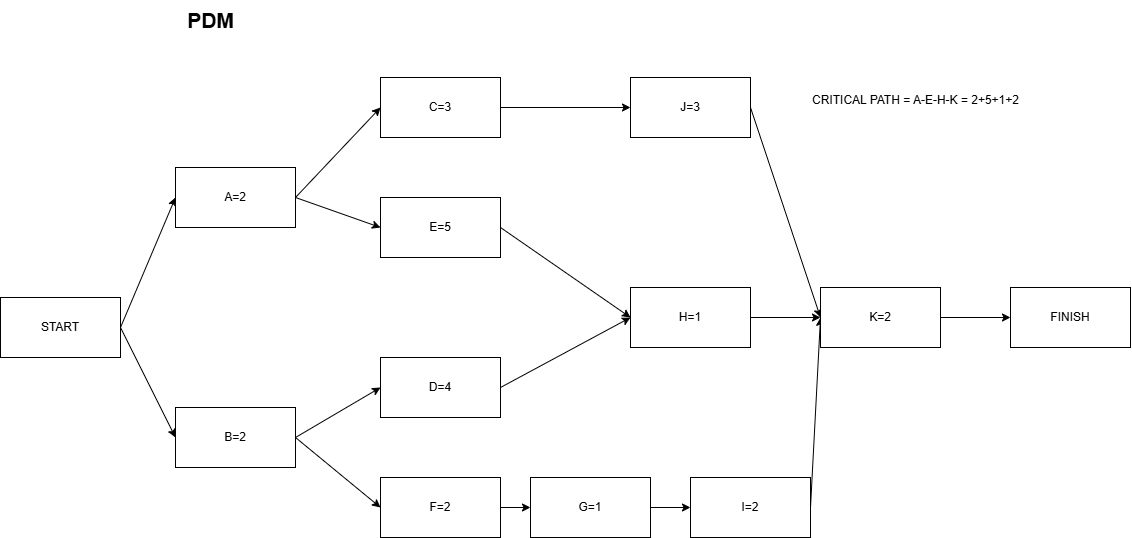

The diagram above was exported from draw.io. Its source (the exported page's mxGraphModel, read from the mxfile embedded in the PNG):
<mxGraphModel dx="1709" dy="496" grid="1" gridSize="10" guides="1" tooltips="1" connect="1" arrows="1" fold="1" page="1" pageScale="1" pageWidth="827" pageHeight="1169" math="0" shadow="0">
  <root>
    <mxCell id="0" />
    <mxCell id="1" parent="0" />
    <mxCell id="PxwtQvlPMO-a0GkI7bMO-1" value="&lt;b&gt;&lt;font style=&quot;font-size: 21px;&quot;&gt;PDM&lt;/font&gt;&lt;/b&gt;" style="text;html=1;align=center;verticalAlign=middle;resizable=0;points=[];autosize=1;strokeColor=none;fillColor=none;" parent="1" vertex="1">
      <mxGeometry x="5" y="23" width="70" height="40" as="geometry" />
    </mxCell>
    <mxCell id="PxwtQvlPMO-a0GkI7bMO-14" style="rounded=0;orthogonalLoop=1;jettySize=auto;html=1;entryX=0;entryY=0.5;entryDx=0;entryDy=0;exitX=1;exitY=0.5;exitDx=0;exitDy=0;" parent="1" source="PxwtQvlPMO-a0GkI7bMO-2" target="PxwtQvlPMO-a0GkI7bMO-3" edge="1">
      <mxGeometry relative="1" as="geometry" />
    </mxCell>
    <mxCell id="PxwtQvlPMO-a0GkI7bMO-15" style="rounded=0;orthogonalLoop=1;jettySize=auto;html=1;exitX=1;exitY=0.5;exitDx=0;exitDy=0;entryX=0;entryY=0.5;entryDx=0;entryDy=0;" parent="1" source="PxwtQvlPMO-a0GkI7bMO-2" target="PxwtQvlPMO-a0GkI7bMO-4" edge="1">
      <mxGeometry relative="1" as="geometry" />
    </mxCell>
    <mxCell id="PxwtQvlPMO-a0GkI7bMO-2" value="START" style="rounded=0;whiteSpace=wrap;html=1;" parent="1" vertex="1">
      <mxGeometry x="-170" y="320" width="120" height="60" as="geometry" />
    </mxCell>
    <mxCell id="PxwtQvlPMO-a0GkI7bMO-16" style="rounded=0;orthogonalLoop=1;jettySize=auto;html=1;exitX=1;exitY=0.5;exitDx=0;exitDy=0;entryX=0;entryY=0.5;entryDx=0;entryDy=0;" parent="1" source="PxwtQvlPMO-a0GkI7bMO-3" target="PxwtQvlPMO-a0GkI7bMO-5" edge="1">
      <mxGeometry relative="1" as="geometry" />
    </mxCell>
    <mxCell id="PxwtQvlPMO-a0GkI7bMO-17" style="rounded=0;orthogonalLoop=1;jettySize=auto;html=1;exitX=1;exitY=0.5;exitDx=0;exitDy=0;entryX=0;entryY=0.5;entryDx=0;entryDy=0;" parent="1" source="PxwtQvlPMO-a0GkI7bMO-3" target="PxwtQvlPMO-a0GkI7bMO-6" edge="1">
      <mxGeometry relative="1" as="geometry" />
    </mxCell>
    <mxCell id="PxwtQvlPMO-a0GkI7bMO-3" value="A=2" style="rounded=0;whiteSpace=wrap;html=1;" parent="1" vertex="1">
      <mxGeometry x="5" y="190" width="120" height="60" as="geometry" />
    </mxCell>
    <mxCell id="PxwtQvlPMO-a0GkI7bMO-18" style="rounded=0;orthogonalLoop=1;jettySize=auto;html=1;exitX=1;exitY=0.5;exitDx=0;exitDy=0;entryX=0;entryY=0.5;entryDx=0;entryDy=0;" parent="1" source="PxwtQvlPMO-a0GkI7bMO-4" target="PxwtQvlPMO-a0GkI7bMO-7" edge="1">
      <mxGeometry relative="1" as="geometry" />
    </mxCell>
    <mxCell id="PxwtQvlPMO-a0GkI7bMO-19" style="rounded=0;orthogonalLoop=1;jettySize=auto;html=1;exitX=1;exitY=0.5;exitDx=0;exitDy=0;entryX=0;entryY=0.5;entryDx=0;entryDy=0;" parent="1" source="PxwtQvlPMO-a0GkI7bMO-4" target="PxwtQvlPMO-a0GkI7bMO-8" edge="1">
      <mxGeometry relative="1" as="geometry" />
    </mxCell>
    <mxCell id="PxwtQvlPMO-a0GkI7bMO-4" value="B=2" style="rounded=0;whiteSpace=wrap;html=1;" parent="1" vertex="1">
      <mxGeometry x="5" y="430" width="120" height="60" as="geometry" />
    </mxCell>
    <mxCell id="PxwtQvlPMO-a0GkI7bMO-23" style="edgeStyle=orthogonalEdgeStyle;rounded=0;orthogonalLoop=1;jettySize=auto;html=1;exitX=1;exitY=0.5;exitDx=0;exitDy=0;entryX=0;entryY=0.5;entryDx=0;entryDy=0;" parent="1" source="PxwtQvlPMO-a0GkI7bMO-5" target="PxwtQvlPMO-a0GkI7bMO-9" edge="1">
      <mxGeometry relative="1" as="geometry" />
    </mxCell>
    <mxCell id="PxwtQvlPMO-a0GkI7bMO-5" value="C=3" style="rounded=0;whiteSpace=wrap;html=1;" parent="1" vertex="1">
      <mxGeometry x="210" y="100" width="120" height="60" as="geometry" />
    </mxCell>
    <mxCell id="PxwtQvlPMO-a0GkI7bMO-20" style="rounded=0;orthogonalLoop=1;jettySize=auto;html=1;exitX=1;exitY=0.5;exitDx=0;exitDy=0;entryX=0;entryY=0.5;entryDx=0;entryDy=0;" parent="1" source="PxwtQvlPMO-a0GkI7bMO-6" target="PxwtQvlPMO-a0GkI7bMO-10" edge="1">
      <mxGeometry relative="1" as="geometry" />
    </mxCell>
    <mxCell id="PxwtQvlPMO-a0GkI7bMO-6" value="E=5" style="rounded=0;whiteSpace=wrap;html=1;" parent="1" vertex="1">
      <mxGeometry x="210" y="220" width="120" height="60" as="geometry" />
    </mxCell>
    <mxCell id="PxwtQvlPMO-a0GkI7bMO-21" style="rounded=0;orthogonalLoop=1;jettySize=auto;html=1;exitX=1;exitY=0.5;exitDx=0;exitDy=0;entryX=0;entryY=0.5;entryDx=0;entryDy=0;" parent="1" source="PxwtQvlPMO-a0GkI7bMO-7" target="PxwtQvlPMO-a0GkI7bMO-10" edge="1">
      <mxGeometry relative="1" as="geometry" />
    </mxCell>
    <mxCell id="PxwtQvlPMO-a0GkI7bMO-7" value="D=4" style="rounded=0;whiteSpace=wrap;html=1;" parent="1" vertex="1">
      <mxGeometry x="210" y="380" width="120" height="60" as="geometry" />
    </mxCell>
    <mxCell id="PxwtQvlPMO-a0GkI7bMO-22" style="edgeStyle=orthogonalEdgeStyle;rounded=0;orthogonalLoop=1;jettySize=auto;html=1;exitX=1;exitY=0.5;exitDx=0;exitDy=0;entryX=0;entryY=0.5;entryDx=0;entryDy=0;" parent="1" source="PxwtQvlPMO-a0GkI7bMO-8" target="PxwtQvlPMO-a0GkI7bMO-28" edge="1">
      <mxGeometry relative="1" as="geometry" />
    </mxCell>
    <mxCell id="PxwtQvlPMO-a0GkI7bMO-8" value="F=2" style="rounded=0;whiteSpace=wrap;html=1;" parent="1" vertex="1">
      <mxGeometry x="210" y="500" width="120" height="60" as="geometry" />
    </mxCell>
    <mxCell id="PxwtQvlPMO-a0GkI7bMO-24" style="rounded=0;orthogonalLoop=1;jettySize=auto;html=1;exitX=1;exitY=0.5;exitDx=0;exitDy=0;entryX=0;entryY=0.5;entryDx=0;entryDy=0;" parent="1" source="PxwtQvlPMO-a0GkI7bMO-9" target="PxwtQvlPMO-a0GkI7bMO-12" edge="1">
      <mxGeometry relative="1" as="geometry" />
    </mxCell>
    <mxCell id="PxwtQvlPMO-a0GkI7bMO-9" value="J=3" style="rounded=0;whiteSpace=wrap;html=1;" parent="1" vertex="1">
      <mxGeometry x="460" y="100" width="120" height="60" as="geometry" />
    </mxCell>
    <mxCell id="PxwtQvlPMO-a0GkI7bMO-25" style="rounded=0;orthogonalLoop=1;jettySize=auto;html=1;exitX=1;exitY=0.5;exitDx=0;exitDy=0;entryX=0;entryY=0.5;entryDx=0;entryDy=0;" parent="1" source="PxwtQvlPMO-a0GkI7bMO-10" target="PxwtQvlPMO-a0GkI7bMO-12" edge="1">
      <mxGeometry relative="1" as="geometry" />
    </mxCell>
    <mxCell id="PxwtQvlPMO-a0GkI7bMO-10" value="H=1" style="rounded=0;whiteSpace=wrap;html=1;" parent="1" vertex="1">
      <mxGeometry x="460" y="310" width="120" height="60" as="geometry" />
    </mxCell>
    <mxCell id="PxwtQvlPMO-a0GkI7bMO-26" style="rounded=0;orthogonalLoop=1;jettySize=auto;html=1;exitX=1;exitY=0.5;exitDx=0;exitDy=0;entryX=0;entryY=0.5;entryDx=0;entryDy=0;" parent="1" source="PxwtQvlPMO-a0GkI7bMO-11" target="PxwtQvlPMO-a0GkI7bMO-12" edge="1">
      <mxGeometry relative="1" as="geometry" />
    </mxCell>
    <mxCell id="PxwtQvlPMO-a0GkI7bMO-11" value="I=2" style="rounded=0;whiteSpace=wrap;html=1;" parent="1" vertex="1">
      <mxGeometry x="520" y="500" width="120" height="60" as="geometry" />
    </mxCell>
    <mxCell id="PxwtQvlPMO-a0GkI7bMO-27" style="edgeStyle=orthogonalEdgeStyle;rounded=0;orthogonalLoop=1;jettySize=auto;html=1;exitX=1;exitY=0.5;exitDx=0;exitDy=0;entryX=0;entryY=0.5;entryDx=0;entryDy=0;" parent="1" source="PxwtQvlPMO-a0GkI7bMO-12" target="PxwtQvlPMO-a0GkI7bMO-13" edge="1">
      <mxGeometry relative="1" as="geometry" />
    </mxCell>
    <mxCell id="PxwtQvlPMO-a0GkI7bMO-12" value="K=2" style="rounded=0;whiteSpace=wrap;html=1;" parent="1" vertex="1">
      <mxGeometry x="650" y="310" width="120" height="60" as="geometry" />
    </mxCell>
    <mxCell id="PxwtQvlPMO-a0GkI7bMO-13" value="FINISH" style="rounded=0;whiteSpace=wrap;html=1;" parent="1" vertex="1">
      <mxGeometry x="840" y="310" width="120" height="60" as="geometry" />
    </mxCell>
    <mxCell id="PxwtQvlPMO-a0GkI7bMO-29" value="" style="edgeStyle=orthogonalEdgeStyle;rounded=0;orthogonalLoop=1;jettySize=auto;html=1;" parent="1" source="PxwtQvlPMO-a0GkI7bMO-28" target="PxwtQvlPMO-a0GkI7bMO-11" edge="1">
      <mxGeometry relative="1" as="geometry" />
    </mxCell>
    <mxCell id="PxwtQvlPMO-a0GkI7bMO-28" value="G=1" style="rounded=0;whiteSpace=wrap;html=1;" parent="1" vertex="1">
      <mxGeometry x="360" y="500" width="120" height="60" as="geometry" />
    </mxCell>
    <mxCell id="VRYBkEdlONHtLRkdbBcm-1" value="CRITICAL PATH = A-E-H-K = 2+5+1+2" style="text;html=1;align=center;verticalAlign=middle;resizable=0;points=[];autosize=1;strokeColor=none;fillColor=none;" vertex="1" parent="1">
      <mxGeometry x="630" y="108" width="230" height="30" as="geometry" />
    </mxCell>
  </root>
</mxGraphModel>